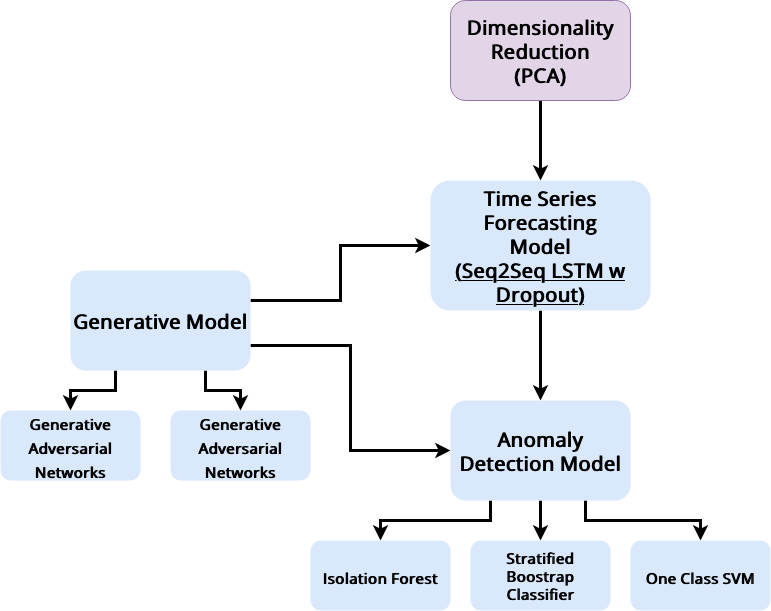

The diagram above was exported from draw.io. Its source (the exported page's mxGraphModel, read from the mxfile embedded in the PNG):
<mxGraphModel dx="1330" dy="719" grid="1" gridSize="10" guides="1" tooltips="1" connect="1" arrows="1" fold="1" page="1" pageScale="1" pageWidth="850" pageHeight="1100" math="0" shadow="0" extFonts="Open Sans^https://fonts.googleapis.com/css?family=Open+Sans">
  <root>
    <mxCell id="0" />
    <mxCell id="1" parent="0" />
    <mxCell id="3Z92byMiTkceJDzF9n8_-12" style="edgeStyle=orthogonalEdgeStyle;rounded=0;orthogonalLoop=1;jettySize=auto;html=1;exitX=0.75;exitY=1;exitDx=0;exitDy=0;strokeColor=#000000;strokeWidth=3;fontSize=20;" edge="1" parent="1" source="3Z92byMiTkceJDzF9n8_-1" target="3Z92byMiTkceJDzF9n8_-9">
      <mxGeometry relative="1" as="geometry" />
    </mxCell>
    <mxCell id="3Z92byMiTkceJDzF9n8_-16" style="edgeStyle=orthogonalEdgeStyle;rounded=0;orthogonalLoop=1;jettySize=auto;html=1;exitX=0.25;exitY=1;exitDx=0;exitDy=0;strokeColor=#000000;strokeWidth=3;fontSize=20;" edge="1" parent="1" source="3Z92byMiTkceJDzF9n8_-1" target="3Z92byMiTkceJDzF9n8_-15">
      <mxGeometry relative="1" as="geometry" />
    </mxCell>
    <mxCell id="3Z92byMiTkceJDzF9n8_-21" style="edgeStyle=orthogonalEdgeStyle;rounded=0;orthogonalLoop=1;jettySize=auto;html=1;entryX=0;entryY=0.5;entryDx=0;entryDy=0;strokeColor=#000000;strokeWidth=3;fontSize=20;" edge="1" parent="1" source="3Z92byMiTkceJDzF9n8_-1" target="3Z92byMiTkceJDzF9n8_-3">
      <mxGeometry relative="1" as="geometry">
        <Array as="points">
          <mxPoint x="370" y="360" />
          <mxPoint x="370" y="305" />
        </Array>
      </mxGeometry>
    </mxCell>
    <mxCell id="3Z92byMiTkceJDzF9n8_-22" style="edgeStyle=orthogonalEdgeStyle;rounded=0;orthogonalLoop=1;jettySize=auto;html=1;exitX=1;exitY=0.75;exitDx=0;exitDy=0;entryX=0;entryY=0.5;entryDx=0;entryDy=0;strokeColor=#000000;strokeWidth=3;fontSize=20;" edge="1" parent="1" source="3Z92byMiTkceJDzF9n8_-1" target="3Z92byMiTkceJDzF9n8_-4">
      <mxGeometry relative="1" as="geometry" />
    </mxCell>
    <mxCell id="3Z92byMiTkceJDzF9n8_-1" value="&lt;b style=&quot;font-size: 20px;&quot;&gt;Generative Model&lt;br style=&quot;font-size: 20px;&quot;&gt;&lt;/b&gt;" style="rounded=1;whiteSpace=wrap;html=1;fillColor=#dae8fc;strokeColor=none;fontSize=20;fontFamily=Open Sans;FType=g;" vertex="1" parent="1">
      <mxGeometry x="100" y="330" width="180" height="100" as="geometry" />
    </mxCell>
    <mxCell id="3Z92byMiTkceJDzF9n8_-5" style="edgeStyle=orthogonalEdgeStyle;rounded=0;orthogonalLoop=1;jettySize=auto;html=1;entryX=0.5;entryY=0;entryDx=0;entryDy=0;fontSize=20;fillColor=#e1d5e7;strokeColor=#000000;strokeWidth=3;" edge="1" parent="1" source="3Z92byMiTkceJDzF9n8_-3" target="3Z92byMiTkceJDzF9n8_-4">
      <mxGeometry relative="1" as="geometry" />
    </mxCell>
    <mxCell id="3Z92byMiTkceJDzF9n8_-3" value="&lt;div&gt;Time Series Forecasting&lt;/div&gt;&lt;div&gt;Model&lt;br&gt;&lt;/div&gt;&lt;div&gt;&lt;u&gt;(Seq2Seq LSTM w Dropout)&lt;br&gt;&lt;/u&gt;&lt;/div&gt;" style="rounded=1;whiteSpace=wrap;html=1;fillColor=#dae8fc;strokeColor=none;fontSize=20;fontFamily=Open Sans;FType=g;fontStyle=1" vertex="1" parent="1">
      <mxGeometry x="460" y="240" width="220" height="130" as="geometry" />
    </mxCell>
    <mxCell id="3Z92byMiTkceJDzF9n8_-18" style="edgeStyle=orthogonalEdgeStyle;rounded=0;orthogonalLoop=1;jettySize=auto;html=1;strokeColor=#000000;strokeWidth=3;fontSize=20;" edge="1" parent="1" source="3Z92byMiTkceJDzF9n8_-4" target="3Z92byMiTkceJDzF9n8_-13">
      <mxGeometry relative="1" as="geometry">
        <Array as="points">
          <mxPoint x="520" y="580" />
          <mxPoint x="410" y="580" />
        </Array>
      </mxGeometry>
    </mxCell>
    <mxCell id="3Z92byMiTkceJDzF9n8_-19" style="edgeStyle=orthogonalEdgeStyle;rounded=0;orthogonalLoop=1;jettySize=auto;html=1;exitX=0.75;exitY=1;exitDx=0;exitDy=0;entryX=0.5;entryY=0;entryDx=0;entryDy=0;strokeColor=#000000;strokeWidth=3;fontSize=20;" edge="1" parent="1" source="3Z92byMiTkceJDzF9n8_-4" target="3Z92byMiTkceJDzF9n8_-14">
      <mxGeometry relative="1" as="geometry" />
    </mxCell>
    <mxCell id="3Z92byMiTkceJDzF9n8_-20" style="edgeStyle=orthogonalEdgeStyle;rounded=0;orthogonalLoop=1;jettySize=auto;html=1;strokeColor=#000000;strokeWidth=3;fontSize=20;" edge="1" parent="1" source="3Z92byMiTkceJDzF9n8_-4" target="3Z92byMiTkceJDzF9n8_-17">
      <mxGeometry relative="1" as="geometry" />
    </mxCell>
    <mxCell id="3Z92byMiTkceJDzF9n8_-4" value="Anomaly Detection Model" style="rounded=1;whiteSpace=wrap;html=1;fillColor=#dae8fc;strokeColor=none;fontSize=20;fontFamily=Open Sans;FType=g;fontStyle=1" vertex="1" parent="1">
      <mxGeometry x="480" y="460" width="180" height="100" as="geometry" />
    </mxCell>
    <mxCell id="3Z92byMiTkceJDzF9n8_-7" style="edgeStyle=orthogonalEdgeStyle;rounded=0;orthogonalLoop=1;jettySize=auto;html=1;strokeColor=#000000;strokeWidth=3;fontSize=20;" edge="1" parent="1" source="3Z92byMiTkceJDzF9n8_-6" target="3Z92byMiTkceJDzF9n8_-3">
      <mxGeometry relative="1" as="geometry" />
    </mxCell>
    <mxCell id="3Z92byMiTkceJDzF9n8_-6" value="&lt;div&gt;Dimensionality Reduction&lt;/div&gt;&lt;div&gt;(PCA)&lt;br&gt;&lt;/div&gt;" style="rounded=1;whiteSpace=wrap;html=1;fillColor=#e1d5e7;strokeColor=#9673a6;fontSize=20;fontFamily=Open Sans;FType=g;fontStyle=1" vertex="1" parent="1">
      <mxGeometry x="480" y="60" width="180" height="100" as="geometry" />
    </mxCell>
    <mxCell id="3Z92byMiTkceJDzF9n8_-9" value="&lt;font style=&quot;font-size: 15px&quot;&gt;Generative Adversarial Networks&lt;/font&gt;" style="rounded=1;whiteSpace=wrap;html=1;fillColor=#dae8fc;strokeColor=none;fontSize=20;fontFamily=Open Sans;FType=g;fontStyle=1" vertex="1" parent="1">
      <mxGeometry x="200" y="470" width="140" height="70" as="geometry" />
    </mxCell>
    <mxCell id="3Z92byMiTkceJDzF9n8_-13" value="&lt;font style=&quot;font-size: 15px&quot;&gt;Isolation Forest&lt;br&gt;&lt;/font&gt;" style="rounded=1;whiteSpace=wrap;html=1;fillColor=#dae8fc;strokeColor=none;fontSize=20;fontFamily=Open Sans;FType=g;fontStyle=1" vertex="1" parent="1">
      <mxGeometry x="340" y="600" width="140" height="70" as="geometry" />
    </mxCell>
    <mxCell id="3Z92byMiTkceJDzF9n8_-14" value="&lt;font style=&quot;font-size: 15px&quot;&gt;One Class SVM&lt;font style=&quot;font-size: 15px&quot;&gt;&lt;br&gt;&lt;/font&gt;&lt;/font&gt;" style="rounded=1;whiteSpace=wrap;html=1;fillColor=#dae8fc;strokeColor=none;fontSize=20;fontFamily=Open Sans;FType=g;fontStyle=1" vertex="1" parent="1">
      <mxGeometry x="660" y="600" width="140" height="70" as="geometry" />
    </mxCell>
    <mxCell id="3Z92byMiTkceJDzF9n8_-15" value="&lt;font style=&quot;font-size: 15px&quot;&gt;Generative Adversarial Networks&lt;/font&gt;" style="rounded=1;whiteSpace=wrap;html=1;fillColor=#dae8fc;strokeColor=none;fontSize=20;fontFamily=Open Sans;FType=g;fontStyle=1" vertex="1" parent="1">
      <mxGeometry x="30" y="470" width="140" height="70" as="geometry" />
    </mxCell>
    <mxCell id="3Z92byMiTkceJDzF9n8_-17" value="&lt;div style=&quot;font-size: 15px&quot;&gt;&lt;font style=&quot;font-size: 15px&quot;&gt;Stratified Boostrap &lt;br&gt;&lt;/font&gt;&lt;/div&gt;&lt;div style=&quot;font-size: 15px&quot;&gt;&lt;font style=&quot;font-size: 15px&quot;&gt;Classifier&lt;br&gt;&lt;/font&gt;&lt;/div&gt;" style="rounded=1;whiteSpace=wrap;html=1;fillColor=#dae8fc;strokeColor=none;fontSize=20;fontFamily=Open Sans;FType=g;fontStyle=1" vertex="1" parent="1">
      <mxGeometry x="500" y="600" width="140" height="70" as="geometry" />
    </mxCell>
  </root>
</mxGraphModel>